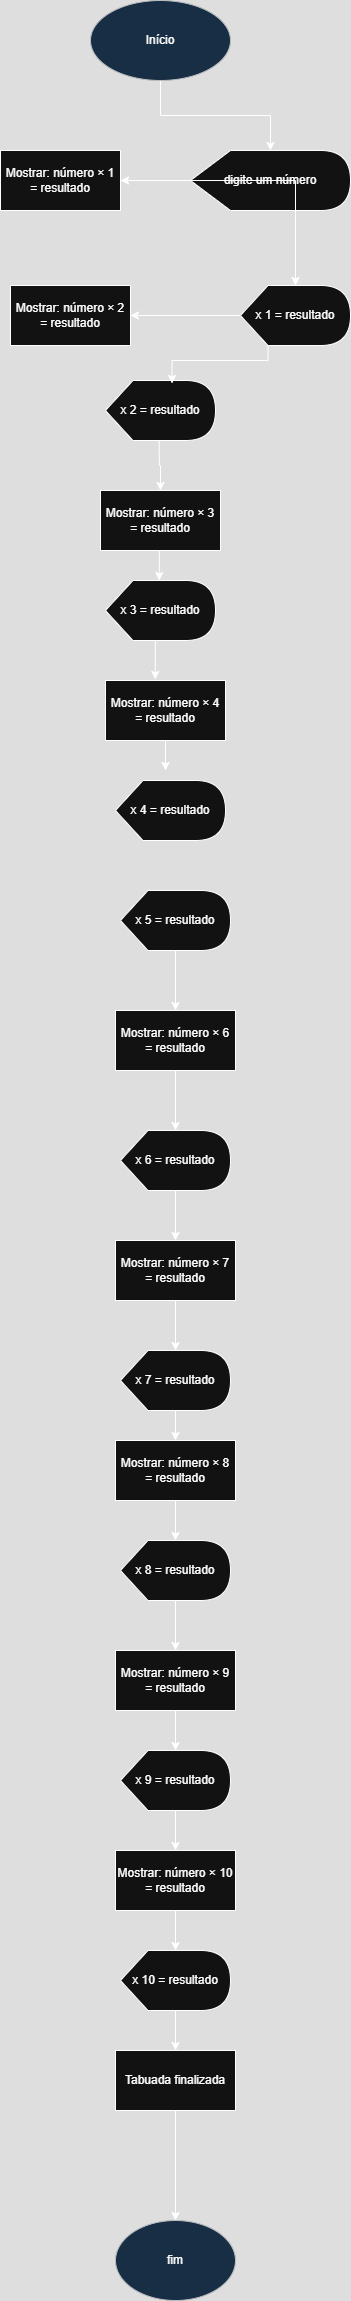

The diagram above was exported from draw.io. Its source (the exported page's mxGraphModel, read from the mxfile embedded in the PNG):
<mxGraphModel dx="1044" dy="642" grid="1" gridSize="10" guides="1" tooltips="1" connect="1" arrows="1" fold="1" page="1" pageScale="1" pageWidth="827" pageHeight="1169" math="0" shadow="0">
  <root>
    <mxCell id="0" />
    <mxCell id="1" parent="0" />
    <mxCell id="atWr9-nR1Agfli91nnAG-1" value="" style="edgeStyle=orthogonalEdgeStyle;rounded=0;orthogonalLoop=1;jettySize=auto;html=1;" edge="1" parent="1" source="atWr9-nR1Agfli91nnAG-2" target="atWr9-nR1Agfli91nnAG-4">
      <mxGeometry relative="1" as="geometry" />
    </mxCell>
    <mxCell id="atWr9-nR1Agfli91nnAG-2" value="Início" style="ellipse;whiteSpace=wrap;html=1;fillColor=#cce5ff;strokeColor=#36393d;" vertex="1" parent="1">
      <mxGeometry x="410" y="240" width="140" height="80" as="geometry" />
    </mxCell>
    <mxCell id="atWr9-nR1Agfli91nnAG-3" value="" style="edgeStyle=orthogonalEdgeStyle;rounded=0;orthogonalLoop=1;jettySize=auto;html=1;" edge="1" parent="1" source="atWr9-nR1Agfli91nnAG-4" target="atWr9-nR1Agfli91nnAG-6">
      <mxGeometry relative="1" as="geometry" />
    </mxCell>
    <mxCell id="atWr9-nR1Agfli91nnAG-4" value="digite um número" style="shape=display;whiteSpace=wrap;html=1;" vertex="1" parent="1">
      <mxGeometry x="510" y="390" width="160" height="60" as="geometry" />
    </mxCell>
    <mxCell id="atWr9-nR1Agfli91nnAG-5" value="" style="edgeStyle=orthogonalEdgeStyle;rounded=0;orthogonalLoop=1;jettySize=auto;html=1;" edge="1" parent="1" source="atWr9-nR1Agfli91nnAG-6" target="atWr9-nR1Agfli91nnAG-18">
      <mxGeometry relative="1" as="geometry" />
    </mxCell>
    <mxCell id="atWr9-nR1Agfli91nnAG-6" value="Mostrar: número × 1 = resultado" style="rounded=0;whiteSpace=wrap;html=1;" vertex="1" parent="1">
      <mxGeometry x="320" y="390" width="120" height="60" as="geometry" />
    </mxCell>
    <mxCell id="atWr9-nR1Agfli91nnAG-8" value="Mostrar: número × 2 = resultado" style="rounded=0;whiteSpace=wrap;html=1;" vertex="1" parent="1">
      <mxGeometry x="330" y="525" width="120" height="60" as="geometry" />
    </mxCell>
    <mxCell id="atWr9-nR1Agfli91nnAG-61" style="edgeStyle=orthogonalEdgeStyle;rounded=0;orthogonalLoop=1;jettySize=auto;html=1;exitX=0.5;exitY=1;exitDx=0;exitDy=0;" edge="1" parent="1" source="atWr9-nR1Agfli91nnAG-14">
      <mxGeometry relative="1" as="geometry">
        <mxPoint x="485" y="1010" as="targetPoint" />
      </mxGeometry>
    </mxCell>
    <mxCell id="atWr9-nR1Agfli91nnAG-14" value="Mostrar: número × 4 = resultado" style="rounded=0;whiteSpace=wrap;html=1;" vertex="1" parent="1">
      <mxGeometry x="425" y="920" width="120" height="60" as="geometry" />
    </mxCell>
    <mxCell id="atWr9-nR1Agfli91nnAG-17" value="" style="edgeStyle=orthogonalEdgeStyle;rounded=0;orthogonalLoop=1;jettySize=auto;html=1;" edge="1" parent="1" source="atWr9-nR1Agfli91nnAG-18" target="atWr9-nR1Agfli91nnAG-8">
      <mxGeometry relative="1" as="geometry" />
    </mxCell>
    <mxCell id="atWr9-nR1Agfli91nnAG-18" value="x 1 = resultado" style="shape=display;whiteSpace=wrap;html=1;" vertex="1" parent="1">
      <mxGeometry x="560" y="525" width="110" height="60" as="geometry" />
    </mxCell>
    <mxCell id="atWr9-nR1Agfli91nnAG-50" style="edgeStyle=orthogonalEdgeStyle;rounded=0;orthogonalLoop=1;jettySize=auto;html=1;exitX=0;exitY=0;exitDx=53.75;exitDy=60;exitPerimeter=0;entryX=0.5;entryY=0;entryDx=0;entryDy=0;" edge="1" parent="1" source="atWr9-nR1Agfli91nnAG-19" target="atWr9-nR1Agfli91nnAG-11">
      <mxGeometry relative="1" as="geometry" />
    </mxCell>
    <mxCell id="atWr9-nR1Agfli91nnAG-19" value="x 2 = resultado" style="shape=display;whiteSpace=wrap;html=1;" vertex="1" parent="1">
      <mxGeometry x="425" y="620" width="110" height="60" as="geometry" />
    </mxCell>
    <mxCell id="atWr9-nR1Agfli91nnAG-20" value="x 3 = resultado" style="shape=display;whiteSpace=wrap;html=1;" vertex="1" parent="1">
      <mxGeometry x="425" y="820" width="110" height="60" as="geometry" />
    </mxCell>
    <mxCell id="atWr9-nR1Agfli91nnAG-21" value="x 4 = resultado" style="shape=display;whiteSpace=wrap;html=1;" vertex="1" parent="1">
      <mxGeometry x="435" y="1020" width="110" height="60" as="geometry" />
    </mxCell>
    <mxCell id="atWr9-nR1Agfli91nnAG-22" value="" style="edgeStyle=orthogonalEdgeStyle;rounded=0;orthogonalLoop=1;jettySize=auto;html=1;" edge="1" parent="1" target="atWr9-nR1Agfli91nnAG-25">
      <mxGeometry relative="1" as="geometry">
        <mxPoint x="495" y="1180" as="sourcePoint" />
      </mxGeometry>
    </mxCell>
    <mxCell id="atWr9-nR1Agfli91nnAG-24" value="" style="edgeStyle=orthogonalEdgeStyle;rounded=0;orthogonalLoop=1;jettySize=auto;html=1;" edge="1" parent="1" source="atWr9-nR1Agfli91nnAG-25" target="atWr9-nR1Agfli91nnAG-27">
      <mxGeometry relative="1" as="geometry" />
    </mxCell>
    <mxCell id="atWr9-nR1Agfli91nnAG-25" value="x 5 = resultado" style="shape=display;whiteSpace=wrap;html=1;" vertex="1" parent="1">
      <mxGeometry x="440" y="1130" width="110" height="60" as="geometry" />
    </mxCell>
    <mxCell id="atWr9-nR1Agfli91nnAG-26" value="" style="edgeStyle=orthogonalEdgeStyle;rounded=0;orthogonalLoop=1;jettySize=auto;html=1;" edge="1" parent="1" source="atWr9-nR1Agfli91nnAG-27" target="atWr9-nR1Agfli91nnAG-29">
      <mxGeometry relative="1" as="geometry" />
    </mxCell>
    <mxCell id="atWr9-nR1Agfli91nnAG-27" value="Mostrar: número × 6 = resultado" style="rounded=0;whiteSpace=wrap;html=1;" vertex="1" parent="1">
      <mxGeometry x="435" y="1250" width="120" height="60" as="geometry" />
    </mxCell>
    <mxCell id="atWr9-nR1Agfli91nnAG-28" value="" style="edgeStyle=orthogonalEdgeStyle;rounded=0;orthogonalLoop=1;jettySize=auto;html=1;" edge="1" parent="1" source="atWr9-nR1Agfli91nnAG-29" target="atWr9-nR1Agfli91nnAG-31">
      <mxGeometry relative="1" as="geometry" />
    </mxCell>
    <mxCell id="atWr9-nR1Agfli91nnAG-29" value="x 6 = resultado" style="shape=display;whiteSpace=wrap;html=1;" vertex="1" parent="1">
      <mxGeometry x="440" y="1370" width="110" height="60" as="geometry" />
    </mxCell>
    <mxCell id="atWr9-nR1Agfli91nnAG-30" value="" style="edgeStyle=orthogonalEdgeStyle;rounded=0;orthogonalLoop=1;jettySize=auto;html=1;" edge="1" parent="1" source="atWr9-nR1Agfli91nnAG-31" target="atWr9-nR1Agfli91nnAG-33">
      <mxGeometry relative="1" as="geometry" />
    </mxCell>
    <mxCell id="atWr9-nR1Agfli91nnAG-31" value="Mostrar: número × 7 = resultado" style="rounded=0;whiteSpace=wrap;html=1;" vertex="1" parent="1">
      <mxGeometry x="435" y="1480" width="120" height="60" as="geometry" />
    </mxCell>
    <mxCell id="atWr9-nR1Agfli91nnAG-32" value="" style="edgeStyle=orthogonalEdgeStyle;rounded=0;orthogonalLoop=1;jettySize=auto;html=1;" edge="1" parent="1" source="atWr9-nR1Agfli91nnAG-33" target="atWr9-nR1Agfli91nnAG-35">
      <mxGeometry relative="1" as="geometry" />
    </mxCell>
    <mxCell id="atWr9-nR1Agfli91nnAG-33" value="x 7 = resultado" style="shape=display;whiteSpace=wrap;html=1;" vertex="1" parent="1">
      <mxGeometry x="440" y="1590" width="110" height="60" as="geometry" />
    </mxCell>
    <mxCell id="atWr9-nR1Agfli91nnAG-34" value="" style="edgeStyle=orthogonalEdgeStyle;rounded=0;orthogonalLoop=1;jettySize=auto;html=1;" edge="1" parent="1" source="atWr9-nR1Agfli91nnAG-35" target="atWr9-nR1Agfli91nnAG-37">
      <mxGeometry relative="1" as="geometry" />
    </mxCell>
    <mxCell id="atWr9-nR1Agfli91nnAG-35" value="Mostrar: número × 8 = resultado" style="rounded=0;whiteSpace=wrap;html=1;" vertex="1" parent="1">
      <mxGeometry x="435" y="1680" width="120" height="60" as="geometry" />
    </mxCell>
    <mxCell id="atWr9-nR1Agfli91nnAG-36" value="" style="edgeStyle=orthogonalEdgeStyle;rounded=0;orthogonalLoop=1;jettySize=auto;html=1;" edge="1" parent="1" source="atWr9-nR1Agfli91nnAG-37" target="atWr9-nR1Agfli91nnAG-39">
      <mxGeometry relative="1" as="geometry" />
    </mxCell>
    <mxCell id="atWr9-nR1Agfli91nnAG-37" value="x 8 = resultado" style="shape=display;whiteSpace=wrap;html=1;" vertex="1" parent="1">
      <mxGeometry x="440" y="1780" width="110" height="60" as="geometry" />
    </mxCell>
    <mxCell id="atWr9-nR1Agfli91nnAG-38" value="" style="edgeStyle=orthogonalEdgeStyle;rounded=0;orthogonalLoop=1;jettySize=auto;html=1;" edge="1" parent="1" source="atWr9-nR1Agfli91nnAG-39" target="atWr9-nR1Agfli91nnAG-41">
      <mxGeometry relative="1" as="geometry" />
    </mxCell>
    <mxCell id="atWr9-nR1Agfli91nnAG-39" value="Mostrar: número × 9 = resultado" style="rounded=0;whiteSpace=wrap;html=1;" vertex="1" parent="1">
      <mxGeometry x="435" y="1890" width="120" height="60" as="geometry" />
    </mxCell>
    <mxCell id="atWr9-nR1Agfli91nnAG-40" value="" style="edgeStyle=orthogonalEdgeStyle;rounded=0;orthogonalLoop=1;jettySize=auto;html=1;" edge="1" parent="1" source="atWr9-nR1Agfli91nnAG-41" target="atWr9-nR1Agfli91nnAG-43">
      <mxGeometry relative="1" as="geometry" />
    </mxCell>
    <mxCell id="atWr9-nR1Agfli91nnAG-41" value="x 9 = resultado" style="shape=display;whiteSpace=wrap;html=1;" vertex="1" parent="1">
      <mxGeometry x="440" y="1990" width="110" height="60" as="geometry" />
    </mxCell>
    <mxCell id="atWr9-nR1Agfli91nnAG-42" value="" style="edgeStyle=orthogonalEdgeStyle;rounded=0;orthogonalLoop=1;jettySize=auto;html=1;" edge="1" parent="1" source="atWr9-nR1Agfli91nnAG-43" target="atWr9-nR1Agfli91nnAG-45">
      <mxGeometry relative="1" as="geometry" />
    </mxCell>
    <mxCell id="atWr9-nR1Agfli91nnAG-43" value="Mostrar: número × 10 = resultado" style="rounded=0;whiteSpace=wrap;html=1;" vertex="1" parent="1">
      <mxGeometry x="435" y="2090" width="120" height="60" as="geometry" />
    </mxCell>
    <mxCell id="atWr9-nR1Agfli91nnAG-44" value="" style="edgeStyle=orthogonalEdgeStyle;rounded=0;orthogonalLoop=1;jettySize=auto;html=1;" edge="1" parent="1" source="atWr9-nR1Agfli91nnAG-45" target="atWr9-nR1Agfli91nnAG-47">
      <mxGeometry relative="1" as="geometry" />
    </mxCell>
    <mxCell id="atWr9-nR1Agfli91nnAG-45" value="x 10 = resultado" style="shape=display;whiteSpace=wrap;html=1;" vertex="1" parent="1">
      <mxGeometry x="440" y="2190" width="110" height="60" as="geometry" />
    </mxCell>
    <mxCell id="atWr9-nR1Agfli91nnAG-46" value="" style="edgeStyle=orthogonalEdgeStyle;rounded=0;orthogonalLoop=1;jettySize=auto;html=1;" edge="1" parent="1" source="atWr9-nR1Agfli91nnAG-47" target="atWr9-nR1Agfli91nnAG-48">
      <mxGeometry relative="1" as="geometry" />
    </mxCell>
    <mxCell id="atWr9-nR1Agfli91nnAG-47" value="Tabuada finalizada" style="whiteSpace=wrap;html=1;" vertex="1" parent="1">
      <mxGeometry x="435" y="2290" width="120" height="60" as="geometry" />
    </mxCell>
    <mxCell id="atWr9-nR1Agfli91nnAG-48" value="fim" style="ellipse;whiteSpace=wrap;html=1;fillColor=#cce5ff;strokeColor=#36393d;" vertex="1" parent="1">
      <mxGeometry x="435" y="2460" width="120" height="80" as="geometry" />
    </mxCell>
    <mxCell id="atWr9-nR1Agfli91nnAG-11" value="Mostrar: número × 3 = resultado" style="rounded=0;whiteSpace=wrap;html=1;" vertex="1" parent="1">
      <mxGeometry x="420" y="730" width="120" height="60" as="geometry" />
    </mxCell>
    <mxCell id="atWr9-nR1Agfli91nnAG-55" style="edgeStyle=orthogonalEdgeStyle;rounded=0;orthogonalLoop=1;jettySize=auto;html=1;exitX=0;exitY=0;exitDx=53.75;exitDy=60;exitPerimeter=0;entryX=0.415;entryY=-0.017;entryDx=0;entryDy=0;entryPerimeter=0;" edge="1" parent="1" source="atWr9-nR1Agfli91nnAG-20" target="atWr9-nR1Agfli91nnAG-14">
      <mxGeometry relative="1" as="geometry" />
    </mxCell>
    <mxCell id="atWr9-nR1Agfli91nnAG-56" style="edgeStyle=orthogonalEdgeStyle;rounded=0;orthogonalLoop=1;jettySize=auto;html=1;exitX=0.5;exitY=1;exitDx=0;exitDy=0;entryX=0;entryY=0;entryDx=53.75;entryDy=0;entryPerimeter=0;" edge="1" parent="1" source="atWr9-nR1Agfli91nnAG-11" target="atWr9-nR1Agfli91nnAG-20">
      <mxGeometry relative="1" as="geometry" />
    </mxCell>
    <mxCell id="atWr9-nR1Agfli91nnAG-57" style="edgeStyle=orthogonalEdgeStyle;rounded=0;orthogonalLoop=1;jettySize=auto;html=1;exitX=0;exitY=0;exitDx=27.5;exitDy=60;exitPerimeter=0;entryX=0.605;entryY=0.05;entryDx=0;entryDy=0;entryPerimeter=0;" edge="1" parent="1" source="atWr9-nR1Agfli91nnAG-18" target="atWr9-nR1Agfli91nnAG-19">
      <mxGeometry relative="1" as="geometry">
        <Array as="points">
          <mxPoint x="588" y="600" />
          <mxPoint x="492" y="600" />
        </Array>
      </mxGeometry>
    </mxCell>
  </root>
</mxGraphModel>